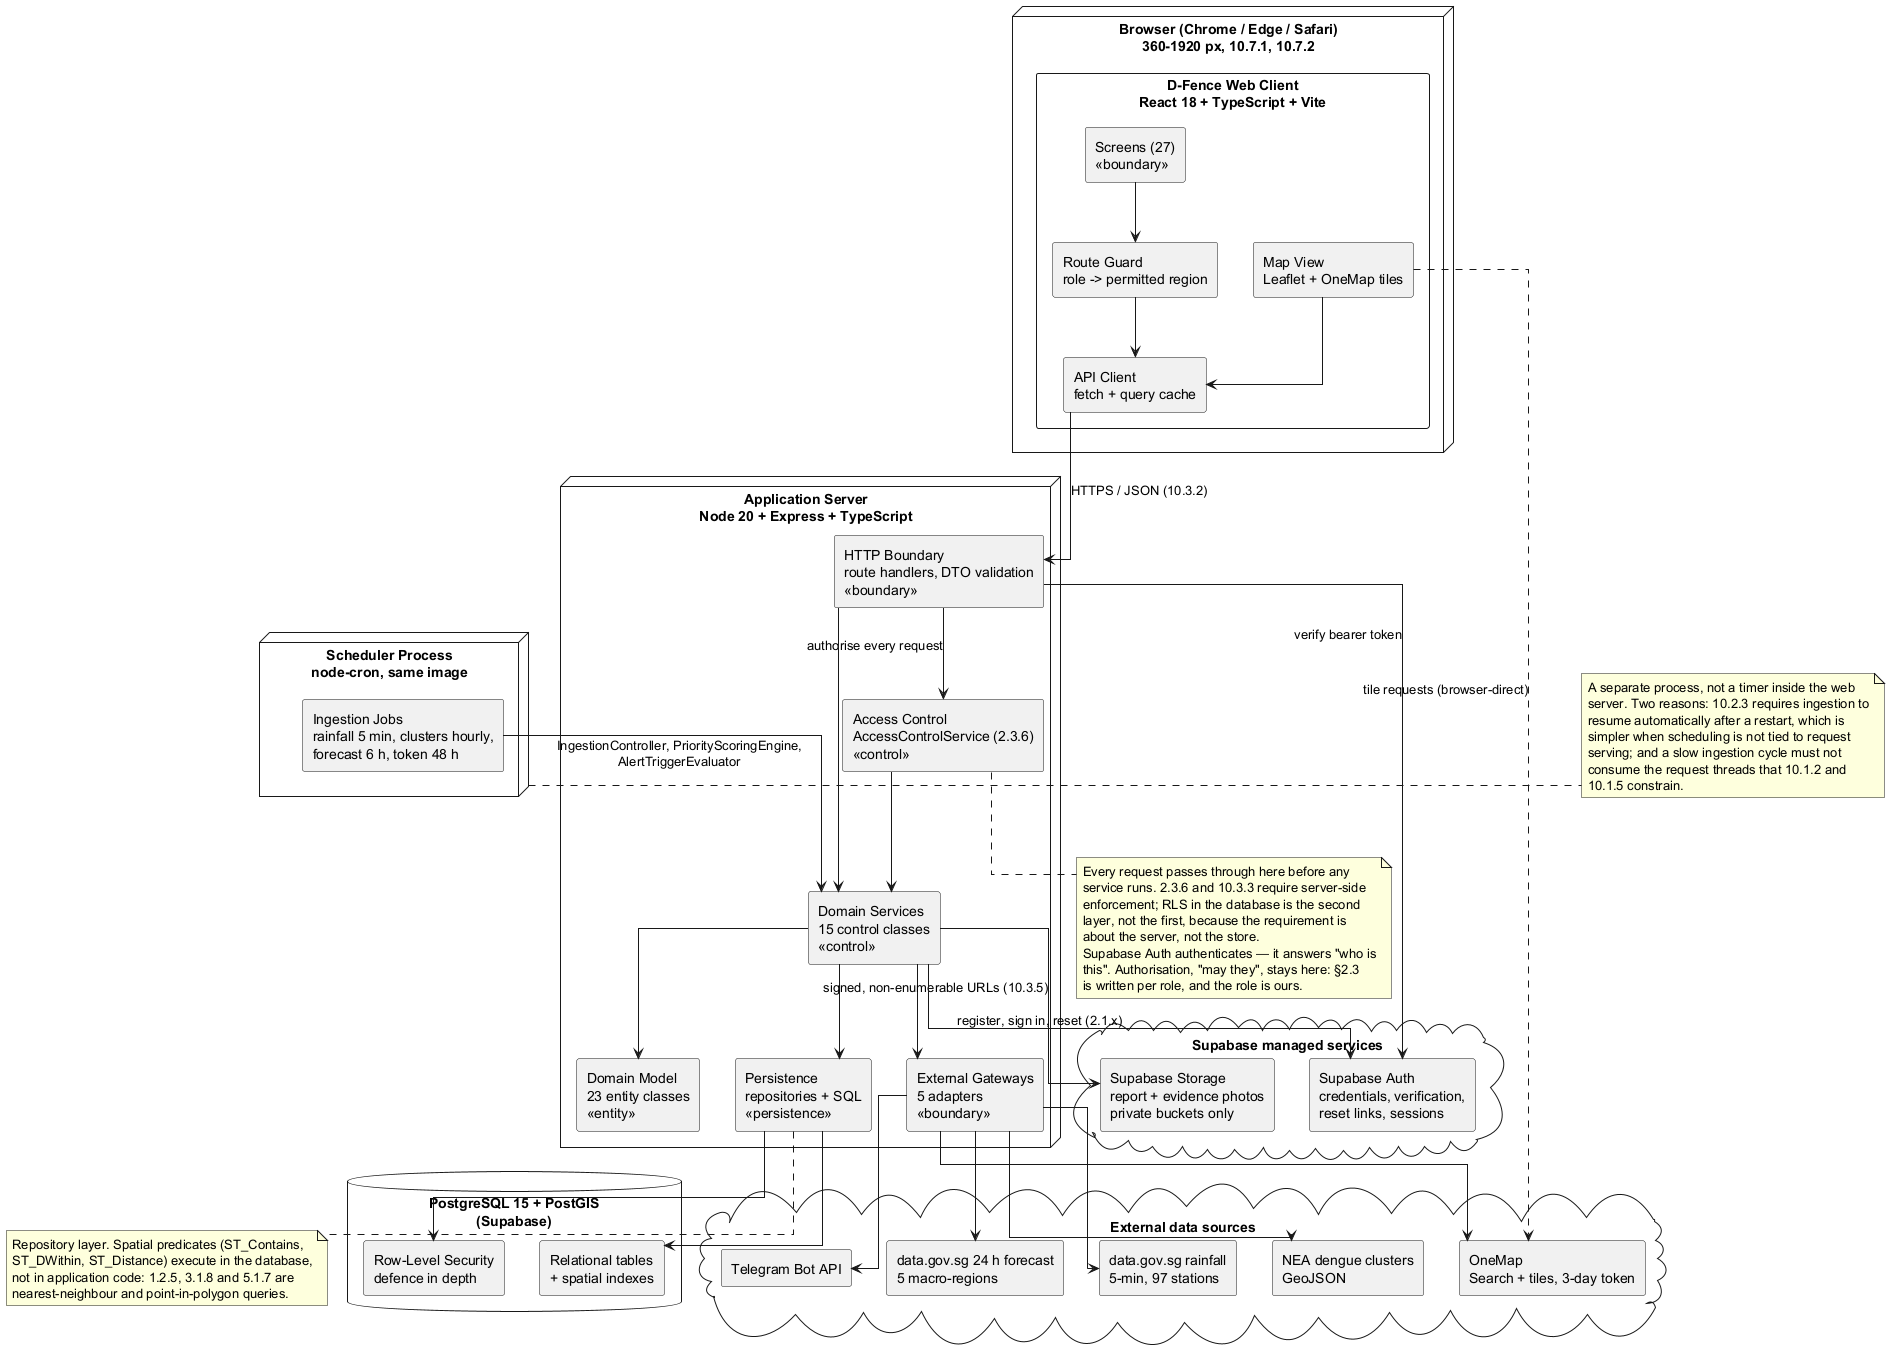

The diagram above was rendered by PlantUML. Its source (embedded in the PNG):
@startuml D-Fence-Architecture
' D-Fence — System architecture (Lab 3 deliverable 2, part 3)
' Subsystem decomposition and deployment, per Bruegge ch. 6 and 7.
' Style: three-tier client/server with a separate scheduling process.

skinparam shadowing false
skinparam componentStyle rectangle
skinparam linetype ortho

node "Browser (Chrome / Edge / Safari)\n360-1920 px, 10.7.1, 10.7.2" as Browser {
  component "D-Fence Web Client\nReact 18 + TypeScript + Vite" as Client {
    component "Screens (27)\n<<boundary>>" as Screens
    component "Route Guard\nrole -> permitted region" as Guard
    component "API Client\nfetch + query cache" as ApiClient
    component "Map View\nLeaflet + OneMap tiles" as MapView
  }
}

node "Application Server\nNode 20 + Express + TypeScript" as AppServer {
  component "HTTP Boundary\nroute handlers, DTO validation\n<<boundary>>" as Routes
  component "Access Control\nAccessControlService (2.3.6)\n<<control>>" as AC
  component "Domain Services\n15 control classes\n<<control>>" as Services
  component "Domain Model\n23 entity classes\n<<entity>>" as Domain
  component "Persistence\nrepositories + SQL\n<<persistence>>" as Persistence
  component "External Gateways\n5 adapters\n<<boundary>>" as Gateways
}

node "Scheduler Process\nnode-cron, same image" as Scheduler {
  component "Ingestion Jobs\nrainfall 5 min, clusters hourly,\nforecast 6 h, token 48 h" as Jobs
}

database "PostgreSQL 15 + PostGIS\n(Supabase)" as DB {
  component "Relational tables\n+ spatial indexes" as Tables
  component "Row-Level Security\ndefence in depth" as RLS
}

cloud "Supabase managed services" as SupaCloud {
  component "Supabase Auth\ncredentials, verification,\nreset links, sessions" as SupaAuth
  component "Supabase Storage\nreport + evidence photos\nprivate buckets only" as Storage
}

cloud "External data sources" as External {
  component "NEA dengue clusters\nGeoJSON" as NEA
  component "data.gov.sg rainfall\n5-min, 97 stations" as Rain
  component "data.gov.sg 24 h forecast\n5 macro-regions" as Forecast
  component "OneMap\nSearch + tiles, 3-day token" as OneMap
  component "Telegram Bot API" as Telegram
}

Screens --> Guard
Guard --> ApiClient
MapView --> ApiClient
ApiClient --> Routes : HTTPS / JSON (10.3.2)
MapView ..> OneMap : tile requests (browser-direct)

Routes --> AC : authorise every request
AC --> Services
Routes --> Services
Services --> Domain
Services --> Persistence
Persistence --> Tables
Persistence --> RLS
Services --> Gateways
Services --> Storage : signed, non-enumerable URLs (10.3.5)
Services --> SupaAuth : register, sign in, reset (2.1.x)
Routes --> SupaAuth : verify bearer token

Jobs --> Services : IngestionController, PriorityScoringEngine,\nAlertTriggerEvaluator
Gateways --> NEA
Gateways --> Rain
Gateways --> Forecast
Gateways --> OneMap
Gateways --> Telegram

note right of Scheduler
  A separate process, not a timer inside the web
  server. Two reasons: 10.2.3 requires ingestion to
  resume automatically after a restart, which is
  simpler when scheduling is not tied to request
  serving; and a slow ingestion cycle must not
  consume the request threads that 10.1.2 and
  10.1.5 constrain.
end note

note bottom of AC
  Every request passes through here before any
  service runs. 2.3.6 and 10.3.3 require server-side
  enforcement; RLS in the database is the second
  layer, not the first, because the requirement is
  about the server, not the store.
  Supabase Auth authenticates — it answers "who is
  this". Authorisation, "may they", stays here: §2.3
  is written per role, and the role is ours.
end note

note bottom of Persistence
  Repository layer. Spatial predicates (ST_Contains,
  ST_DWithin, ST_Distance) execute in the database,
  not in application code: 1.2.5, 3.1.8 and 5.1.7 are
  nearest-neighbour and point-in-polygon queries.
end note

@enduml